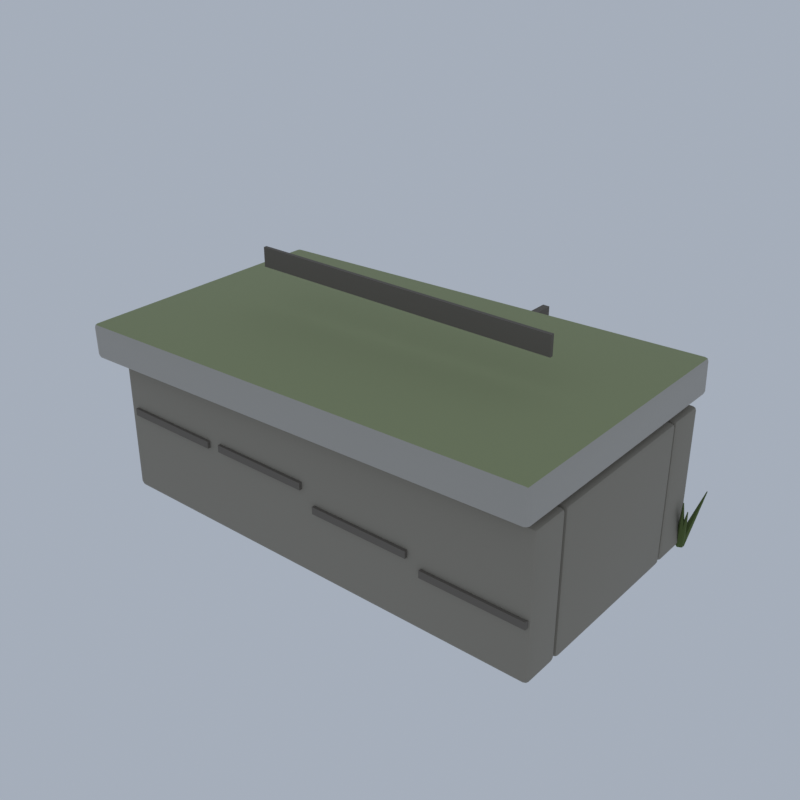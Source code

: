 # Source: E01_06_gravestone_06.blend  (saved by Blender 5.2.45; exported with 4.5.12 LTS)
import bpy
from mathutils import Matrix  # noqa: F401  (used for matrix-valued properties, if any)

bpy.ops.wm.read_factory_settings(use_empty=True)
scene = bpy.context.scene
scene.name = 'Scene'

# ---- collections
col_collection = bpy.data.collections.new('Collection'); scene.collection.children.link(col_collection)

# ---- materials (node trees are filled in below, after node groups)
mat_wg_stone_limestone = bpy.data.materials.new('wg_stone|Limestone')
mat_wg_stone_limestone.diffuse_color = (0.2932, 0.2674, 0.2195, 1.0)
mat_wg_stone_d_slate = bpy.data.materials.new('wg_stone_d|Slate')
mat_wg_stone_d_slate.diffuse_color = (0.1573, 0.139, 0.1166, 1.0)
mat_wg_marble_d_marble = bpy.data.materials.new('wg_marble_d|Marble')
mat_wg_marble_d_marble.diffuse_color = (0.4423, 0.4205, 0.3787, 1.0)
mat_wg_lichen_grass = bpy.data.materials.new('wg_lichen|Grass')
mat_wg_lichen_grass.diffuse_color = (0.3112, 0.3489, 0.1835, 1.0)
mat_wg_moss_grass = bpy.data.materials.new('wg_moss|Grass')
mat_wg_moss_grass.diffuse_color = (0.09627, 0.139, 0.03561, 1.0)

# ---- material node trees
mat_wg_stone_limestone.use_nodes = True; mat_wg_stone_limestone.node_tree.nodes.clear()
_N = mat_wg_stone_limestone.node_tree.nodes; _L = mat_wg_stone_limestone.node_tree.links
n0 = _N.new('ShaderNodeBsdfPrincipled'); n0.name = 'Principled BSDF'; n0.location = (-200, 100)
n0.inputs[0].default_value = (0.2932, 0.2674, 0.2195, 1.0)
n0.inputs[2].default_value = 0.88
n0.inputs[10].default_value = 0.005
n1 = _N.new('ShaderNodeOutputMaterial'); n1.name = 'Material Output'; n1.location = (200, 100)
_L.new(n0.outputs[0], n1.inputs[0])
n1.is_active_output = True
mat_wg_stone_d_slate.use_nodes = True; mat_wg_stone_d_slate.node_tree.nodes.clear()
_N = mat_wg_stone_d_slate.node_tree.nodes; _L = mat_wg_stone_d_slate.node_tree.links
n0 = _N.new('ShaderNodeBsdfPrincipled'); n0.name = 'Principled BSDF'; n0.location = (-200, 100)
n0.inputs[0].default_value = (0.1573, 0.139, 0.1166, 1.0)
n0.inputs[2].default_value = 0.92
n0.inputs[10].default_value = 0.005
n1 = _N.new('ShaderNodeOutputMaterial'); n1.name = 'Material Output'; n1.location = (200, 100)
_L.new(n0.outputs[0], n1.inputs[0])
n1.is_active_output = True
mat_wg_marble_d_marble.use_nodes = True; mat_wg_marble_d_marble.node_tree.nodes.clear()
_N = mat_wg_marble_d_marble.node_tree.nodes; _L = mat_wg_marble_d_marble.node_tree.links
n0 = _N.new('ShaderNodeBsdfPrincipled'); n0.name = 'Principled BSDF'; n0.location = (-200, 100)
n0.inputs[0].default_value = (0.4423, 0.4205, 0.3787, 1.0)
n0.inputs[2].default_value = 0.65
n0.inputs[10].default_value = 0.005
n1 = _N.new('ShaderNodeOutputMaterial'); n1.name = 'Material Output'; n1.location = (200, 100)
_L.new(n0.outputs[0], n1.inputs[0])
n1.is_active_output = True
mat_wg_lichen_grass.use_nodes = True; mat_wg_lichen_grass.node_tree.nodes.clear()
_N = mat_wg_lichen_grass.node_tree.nodes; _L = mat_wg_lichen_grass.node_tree.links
n0 = _N.new('ShaderNodeBsdfPrincipled'); n0.name = 'Principled BSDF'; n0.location = (-200, 100)
n0.inputs[0].default_value = (0.3112, 0.3489, 0.1835, 1.0)
n0.inputs[2].default_value = 1.0
n0.inputs[10].default_value = 0.005
n1 = _N.new('ShaderNodeOutputMaterial'); n1.name = 'Material Output'; n1.location = (200, 100)
_L.new(n0.outputs[0], n1.inputs[0])
n1.is_active_output = True
mat_wg_moss_grass.use_nodes = True; mat_wg_moss_grass.node_tree.nodes.clear()
_N = mat_wg_moss_grass.node_tree.nodes; _L = mat_wg_moss_grass.node_tree.links
n0 = _N.new('ShaderNodeBsdfPrincipled'); n0.name = 'Principled BSDF'; n0.location = (-200, 100)
n0.inputs[0].default_value = (0.09627, 0.139, 0.03561, 1.0)
n0.inputs[2].default_value = 1.0
n0.inputs[10].default_value = 0.005
n1 = _N.new('ShaderNodeOutputMaterial'); n1.name = 'Material Output'; n1.location = (200, 100)
_L.new(n0.outputs[0], n1.inputs[0])
n1.is_active_output = True

# ---- world
world_world = bpy.data.worlds.new('World'); scene.world = world_world
world_world.use_nodes = True; world_world.node_tree.nodes.clear()
_N = world_world.node_tree.nodes; _L = world_world.node_tree.links
n0 = _N.new('ShaderNodeOutputWorld'); n0.name = 'World Output'; n0.location = (200, 100)
n1 = _N.new('ShaderNodeBackground'); n1.name = 'Background'; n1.location = (-200, 100)
n1.inputs[0].default_value = (0.42, 0.47, 0.55, 1.0)
n1.inputs[1].default_value = 0.9
_L.new(n1.outputs[0], n0.inputs[0])
n0.is_active_output = True
world_world.color = (0.05088, 0.05088, 0.05088)
world_world.sun_shadow_jitter_overblur = 0.0

# ---- meshes
me_gravestone_06 = bpy.data.meshes.new('gravestone_06')
me_gravestone_06.from_pydata([(-2.484, -1.455, 0.01624), (-2.484, -1.505, 0.06624), (-2.534, -1.455, 0.06624), (-2.484, -1.49, 0.03088), (-2.513, -1.484, 0.03737), (-2.52, -1.49, 0.06624), (-2.52, -1.455, 0.03088), (-2.484, -1.505, 1.566), (-2.484, -1.455, 1.616), (-2.534, -1.455, 1.566), (-2.484, -1.49, 1.602), (-2.513, -1.484, 1.595), (-2.52, -1.455, 1.602), (-2.52, -1.49, 1.566), (-2.484, -1.105, 0.01624), (-2.534, -1.105, 0.06624), (-2.484, -1.055, 0.06624), (-2.52, -1.105, 0.03088), (-2.513, -1.076, 0.03737), (-2.52, -1.07, 0.06624), (-2.484, -1.07, 0.03088), (-2.484, -1.105, 1.616), (-2.484, -1.055, 1.566), (-2.534, -1.105, 1.566), (-2.484, -1.07, 1.602), (-2.513, -1.076, 1.595), (-2.52, -1.07, 1.566), (-2.52, -1.105, 1.602), (2.616, -1.455, 0.01624), (2.666, -1.455, 0.06624), (2.616, -1.505, 0.06624), (2.651, -1.455, 0.03088), (2.645, -1.484, 0.03737), (2.651, -1.49, 0.06624), (2.616, -1.49, 0.03088), (2.616, -1.455, 1.616), (2.616, -1.505, 1.566), (2.666, -1.455, 1.566), (2.616, -1.49, 1.602), (2.645, -1.484, 1.595), (2.651, -1.49, 1.566), (2.651, -1.455, 1.602), (2.616, -1.105, 0.01624), (2.616, -1.055, 0.06624), (2.666, -1.105, 0.06624), (2.616, -1.07, 0.03088), (2.645, -1.076, 0.03737), (2.651, -1.07, 0.06624), (2.651, -1.105, 0.03088), (2.616, -1.105, 1.616), (2.666, -1.105, 1.566), (2.616, -1.055, 1.566), (2.651, -1.105, 1.602), (2.645, -1.076, 1.595), (2.651, -1.07, 1.566), (2.616, -1.07, 1.602), (-2.489, -1.0, 0.01624), (-2.489, -1.05, 0.06624), (-2.539, -1.0, 0.06624), (-2.489, -1.035, 0.03088), (-2.518, -1.029, 0.03737), (-2.525, -1.035, 0.06624), (-2.525, -1.0, 0.03088), (-2.489, -1.05, 1.566), (-2.489, -1.0, 1.616), (-2.539, -1.0, 1.566), (-2.489, -1.035, 1.602), (-2.518, -1.029, 1.595), (-2.525, -1.0, 1.602), (-2.525, -1.035, 1.566), (-2.489, 0.8, 0.01624), (-2.539, 0.8, 0.06624), (-2.489, 0.85, 0.06624), (-2.525, 0.8, 0.03088), (-2.518, 0.8289, 0.03737), (-2.525, 0.8354, 0.06624), (-2.489, 0.8354, 0.03088), (-2.489, 0.8, 1.616), (-2.489, 0.85, 1.566), (-2.539, 0.8, 1.566), (-2.489, 0.8354, 1.602), (-2.518, 0.8289, 1.595), (-2.525, 0.8354, 1.566), (-2.525, 0.8, 1.602), (-2.139, -1.0, 0.01624), (-2.089, -1.0, 0.06624), (-2.139, -1.05, 0.06624), (-2.104, -1.0, 0.03088), (-2.11, -1.029, 0.03737), (-2.104, -1.035, 0.06624), (-2.139, -1.035, 0.03088), (-2.139, -1.0, 1.616), (-2.139, -1.05, 1.566), (-2.089, -1.0, 1.566), (-2.139, -1.035, 1.602), (-2.11, -1.029, 1.595), (-2.104, -1.035, 1.566), (-2.104, -1.0, 1.602), (-2.139, 0.8, 0.01624), (-2.139, 0.85, 0.06624), (-2.089, 0.8, 0.06624), (-2.139, 0.8354, 0.03088), (-2.11, 0.8289, 0.03737), (-2.104, 0.8354, 0.06624), (-2.104, 0.8, 0.03088), (-2.139, 0.8, 1.616), (-2.089, 0.8, 1.566), (-2.139, 0.85, 1.566), (-2.104, 0.8, 1.602), (-2.11, 0.8289, 1.595), (-2.104, 0.8354, 1.566), (-2.139, 0.8354, 1.602), (-2.484, 0.905, 0.01624), (-2.484, 0.855, 0.06624), (-2.534, 0.905, 0.06624), (-2.484, 0.8696, 0.03088), (-2.513, 0.8761, 0.03737), (-2.52, 0.8696, 0.06624), (-2.52, 0.905, 0.03088), (-2.484, 0.855, 1.566), (-2.484, 0.905, 1.616), (-2.534, 0.905, 1.566), (-2.484, 0.8696, 1.602), (-2.513, 0.8761, 1.595), (-2.52, 0.905, 1.602), (-2.52, 0.8696, 1.566), (-2.484, 1.255, 0.01624), (-2.534, 1.255, 0.06624), (-2.484, 1.305, 0.06624), (-2.52, 1.255, 0.03088), (-2.513, 1.284, 0.03737), (-2.52, 1.29, 0.06624), (-2.484, 1.29, 0.03088), (-2.484, 1.255, 1.616), (-2.484, 1.305, 1.566), (-2.534, 1.255, 1.566), (-2.484, 1.29, 1.602), (-2.513, 1.284, 1.595), (-2.52, 1.29, 1.566), (-2.52, 1.255, 1.602), (2.616, 0.905, 0.01624), (2.666, 0.905, 0.06624), (2.616, 0.855, 0.06624), (2.651, 0.905, 0.03088), (2.645, 0.8761, 0.03737), (2.651, 0.8696, 0.06624), (2.616, 0.8696, 0.03088), (2.616, 0.905, 1.616), (2.616, 0.855, 1.566), (2.666, 0.905, 1.566), (2.616, 0.8696, 1.602), (2.645, 0.8761, 1.595), (2.651, 0.8696, 1.566), (2.651, 0.905, 1.602), (2.616, 1.255, 0.01624), (2.616, 1.305, 0.06624), (2.666, 1.255, 0.06624), (2.616, 1.29, 0.03088), (2.645, 1.284, 0.03737), (2.651, 1.29, 0.06624), (2.651, 1.255, 0.03088), (2.616, 1.255, 1.616), (2.666, 1.255, 1.566), (2.616, 1.305, 1.566), (2.651, 1.255, 1.602), (2.645, 1.284, 1.595), (2.651, 1.29, 1.566), (2.616, 1.29, 1.602), (2.271, -1.0, 0.01624), (2.271, -1.05, 0.06624), (2.221, -1.0, 0.06624), (2.271, -1.035, 0.03088), (2.242, -1.029, 0.03737), (2.235, -1.035, 0.06624), (2.235, -1.0, 0.03088), (2.271, -1.05, 1.566), (2.271, -1.0, 1.616), (2.221, -1.0, 1.566), (2.271, -1.035, 1.602), (2.242, -1.029, 1.595), (2.235, -1.0, 1.602), (2.235, -1.035, 1.566), (2.271, 0.8, 0.01624), (2.221, 0.8, 0.06624), (2.271, 0.85, 0.06624), (2.235, 0.8, 0.03088), (2.242, 0.8289, 0.03737), (2.235, 0.8354, 0.06624), (2.271, 0.8354, 0.03088), (2.271, 0.8, 1.616), (2.271, 0.85, 1.566), (2.221, 0.8, 1.566), (2.271, 0.8354, 1.602), (2.242, 0.8289, 1.595), (2.235, 0.8354, 1.566), (2.235, 0.8, 1.602), (2.621, -1.0, 0.01624), (2.671, -1.0, 0.06624), (2.621, -1.05, 0.06624), (2.656, -1.0, 0.03088), (2.65, -1.029, 0.03737), (2.656, -1.035, 0.06624), (2.621, -1.035, 0.03088), (2.621, -1.0, 1.616), (2.621, -1.05, 1.566), (2.671, -1.0, 1.566), (2.621, -1.035, 1.602), (2.65, -1.029, 1.595), (2.656, -1.035, 1.566), (2.656, -1.0, 1.602), (2.621, 0.8, 0.01624), (2.621, 0.85, 0.06624), (2.671, 0.8, 0.06624), (2.621, 0.8354, 0.03088), (2.65, 0.8289, 0.03737), (2.656, 0.8354, 0.06624), (2.656, 0.8, 0.03088), (2.621, 0.8, 1.616), (2.671, 0.8, 1.566), (2.621, 0.85, 1.566), (2.656, 0.8, 1.602), (2.65, 0.8289, 1.595), (2.656, 0.8354, 1.566), (2.621, 0.8354, 1.602), (-2.406, -1.54, 0.9522), (-2.406, -1.54, 1.032), (-2.406, -1.5, 0.9522), (-2.406, -1.5, 1.032), (-1.262, -1.54, 0.9522), (-1.262, -1.54, 1.032), (-1.262, -1.5, 0.9522), (-1.262, -1.5, 1.032), (-1.106, -1.54, 0.9694), (-1.106, -1.54, 1.049), (-1.106, -1.5, 0.9694), (-1.106, -1.5, 1.049), (0.0377, -1.54, 0.9694), (0.0377, -1.54, 1.049), (0.0377, -1.5, 0.9694), (0.0377, -1.5, 1.049), (0.1937, -1.54, 0.7673), (0.1937, -1.54, 0.8473), (0.1937, -1.5, 0.7673), (0.1937, -1.5, 0.8473), (1.338, -1.54, 0.7673), (1.338, -1.54, 0.8473), (1.338, -1.5, 0.7673), (1.338, -1.5, 0.8473), (1.494, -1.54, 0.6332), (1.494, -1.54, 0.7132), (1.494, -1.5, 0.6332), (1.494, -1.5, 0.7132), (2.638, -1.54, 0.6332), (2.638, -1.54, 0.7132), (2.638, -1.5, 0.6332), (2.638, -1.5, 0.7132), (2.538, 1.34, 0.4765), (2.538, 1.34, 0.5565), (2.538, 1.3, 0.4765), (2.538, 1.3, 0.5565), (1.394, 1.34, 0.4765), (1.394, 1.34, 0.5565), (1.394, 1.3, 0.4765), (1.394, 1.3, 0.5565), (1.238, 1.34, 0.8739), (1.238, 1.34, 0.9539), (1.238, 1.3, 0.8739), (1.238, 1.3, 0.9539), (0.0937, 1.34, 0.8739), (0.0937, 1.34, 0.9539), (0.0937, 1.3, 0.8739), (0.0937, 1.3, 0.9539), (-0.0623, 1.34, 0.7584), (-0.0623, 1.34, 0.8384), (-0.0623, 1.3, 0.7584), (-0.0623, 1.3, 0.8384), (-1.206, 1.34, 0.7584), (-1.206, 1.34, 0.8384), (-1.206, 1.3, 0.7584), (-1.206, 1.3, 0.8384), (-1.362, 1.34, 0.9321), (-1.362, 1.34, 1.012), (-1.362, 1.3, 0.9321), (-1.362, 1.3, 1.012), (-2.506, 1.34, 0.9321), (-2.506, 1.34, 1.012), (-2.506, 1.3, 0.9321), (-2.506, 1.3, 1.012), (-2.778, -1.6, 1.546), (-2.779, -1.65, 1.596), (-2.829, -1.6, 1.594), (-2.779, -1.635, 1.56), (-2.808, -1.629, 1.566), (-2.815, -1.635, 1.595), (-2.814, -1.6, 1.559), (-2.787, -1.65, 1.896), (-2.789, -1.6, 1.945), (-2.837, -1.6, 1.894), (-2.788, -1.635, 1.931), (-2.817, -1.629, 1.924), (-2.824, -1.6, 1.93), (-2.823, -1.635, 1.895), (-2.778, 1.4, 1.546), (-2.829, 1.4, 1.594), (-2.779, 1.45, 1.596), (-2.814, 1.4, 1.559), (-2.808, 1.429, 1.566), (-2.815, 1.435, 1.595), (-2.779, 1.435, 1.56), (-2.789, 1.4, 1.945), (-2.787, 1.45, 1.896), (-2.837, 1.4, 1.894), (-2.788, 1.435, 1.931), (-2.817, 1.429, 1.924), (-2.823, 1.435, 1.895), (-2.824, 1.4, 1.93), (2.62, -1.6, 1.687), (2.669, -1.6, 1.738), (2.619, -1.65, 1.737), (2.655, -1.6, 1.703), (2.648, -1.629, 1.709), (2.654, -1.635, 1.738), (2.62, -1.635, 1.702), (2.61, -1.6, 2.087), (2.611, -1.65, 2.037), (2.661, -1.6, 2.038), (2.61, -1.635, 2.072), (2.639, -1.629, 2.066), (2.646, -1.635, 2.038), (2.645, -1.6, 2.073), (2.62, 1.4, 1.687), (2.619, 1.45, 1.737), (2.669, 1.4, 1.738), (2.62, 1.435, 1.702), (2.648, 1.429, 1.709), (2.654, 1.435, 1.738), (2.655, 1.4, 1.703), (2.61, 1.4, 2.087), (2.661, 1.4, 2.038), (2.611, 1.45, 2.037), (2.645, 1.4, 2.073), (2.639, 1.429, 2.066), (2.646, 1.435, 2.038), (2.61, 1.435, 2.072), (0.6257, -1.45, 1.606), (0.6257, -1.45, 2.026), (0.6257, 1.65, 1.606), (0.6257, 1.65, 2.026), (0.7057, -1.45, 1.606), (0.7057, -1.45, 2.026), (0.7057, 1.65, 1.606), (0.7057, 1.65, 2.026), (-1.734, -0.17, 2.416), (-1.734, -0.17, 2.636), (-1.734, -0.13, 2.416), (-1.734, -0.13, 2.636), (1.866, -0.17, 2.416), (1.866, -0.17, 2.636), (1.866, -0.13, 2.416), (1.866, -0.13, 2.636), (-1.374, -0.17, 1.881), (-1.374, -0.17, 1.971), (-1.374, -0.13, 1.881), (-1.374, -0.13, 1.971), (1.506, -0.17, 1.881), (1.506, -0.17, 1.971), (1.506, -0.13, 1.881), (1.506, -0.13, 1.971), (-1.158, -0.17, 1.601), (-1.158, -0.17, 1.691), (-1.158, -0.13, 1.601), (-1.158, -0.13, 1.691), (1.29, -0.17, 1.601), (1.29, -0.17, 1.691), (1.29, -0.13, 1.601), (1.29, -0.13, 1.691), (-0.9423, -0.17, 1.321), (-0.9423, -0.17, 1.411), (-0.9423, -0.13, 1.321), (-0.9423, -0.13, 1.411), (1.074, -0.17, 1.321), (1.074, -0.17, 1.411), (1.074, -0.13, 1.321), (1.074, -0.13, 1.411), (-2.673, 1.439, 0.6532), (-2.669, 1.442, 0.6532), (-2.67, 1.447, 0.6519), (-2.675, 1.448, 0.6506), (-2.679, 1.444, 0.6506), (-2.677, 1.44, 0.6519), (-2.523, 1.253, 0.02924), (-2.488, 1.288, 0.02924), (-2.498, 1.335, 0.01624), (-2.545, 1.347, 0.003244), (-2.581, 1.312, 0.003244), (-2.57, 1.265, 0.01624), (-2.564, 1.494, 0.6621), (-2.559, 1.494, 0.6621), (-2.558, 1.499, 0.6608), (-2.561, 1.502, 0.6595), (-2.566, 1.502, 0.6595), (-2.568, 1.497, 0.6608), (-2.553, 1.256, 0.02907), (-2.504, 1.263, 0.02907), (-2.485, 1.307, 0.01624), (-2.515, 1.344, 0.003407), (-2.565, 1.337, 0.003407), (-2.584, 1.293, 0.01624), (-2.557, 1.105, 0.5537), (-2.562, 1.106, 0.5537), (-2.565, 1.102, 0.5522), (-2.563, 1.098, 0.5506), (-2.558, 1.097, 0.5506), (-2.555, 1.101, 0.5522), (-2.504, 1.337, 0.03138), (-2.554, 1.343, 0.03138), (-2.584, 1.306, 0.01624), (-2.564, 1.263, 0.0011), (-2.515, 1.257, 0.0011), (-2.485, 1.294, 0.01624), (-2.724, 1.251, 0.6286), (-2.725, 1.256, 0.6286), (-2.73, 1.258, 0.6272), (-2.733, 1.254, 0.6259), (-2.732, 1.249, 0.6259), (-2.727, 1.248, 0.6272), (-2.488, 1.285, 0.02971), (-2.5, 1.334, 0.02971), (-2.546, 1.349, 0.01624), (-2.58, 1.315, 0.002769), (-2.568, 1.266, 0.002769), (-2.522, 1.251, 0.01624), (-2.468, 1.484, 0.5927), (-2.463, 1.483, 0.5927), (-2.459, 1.486, 0.5913), (-2.46, 1.49, 0.5898), (-2.465, 1.492, 0.5898), (-2.469, 1.489, 0.5913), (-2.572, 1.27, 0.03046), (-2.525, 1.253, 0.03046), (-2.487, 1.282, 0.01624), (-2.497, 1.33, 0.002015), (-2.543, 1.347, 0.002015), (-2.581, 1.318, 0.01624), (2.734, 1.116, 0.5122), (2.729, 1.115, 0.5122), (2.728, 1.11, 0.5106), (2.732, 1.107, 0.509), (2.737, 1.109, 0.509), (2.738, 1.113, 0.5106), (2.676, 1.346, 0.03248), (2.629, 1.329, 0.03248), (2.619, 1.283, 0.01624), (2.656, 1.254, 3.725e-09), (2.703, 1.271, 0.0), (2.713, 1.317, 0.01624), (2.732, 1.116, 0.6296), (2.727, 1.114, 0.6296), (2.726, 1.109, 0.6282), (2.73, 1.106, 0.6269), (2.735, 1.108, 0.6269), (2.736, 1.113, 0.6282), (2.676, 1.347, 0.02969), (2.629, 1.331, 0.02969), (2.618, 1.284, 0.01624), (2.656, 1.253, 0.002789), (2.703, 1.269, 0.002789), (2.713, 1.316, 0.01624), (2.777, 1.139, 0.5318), (2.773, 1.136, 0.5318), (2.773, 1.131, 0.5302), (2.777, 1.129, 0.5286), (2.781, 1.132, 0.5286), (2.781, 1.137, 0.5302), (2.664, 1.347, 0.03194), (2.622, 1.32, 0.03194), (2.624, 1.272, 0.01624), (2.667, 1.253, 0.0005369), (2.709, 1.28, 0.0005369), (2.707, 1.328, 0.01624), (2.828, 1.41, 0.6616), (2.83, 1.406, 0.6616), (2.835, 1.406, 0.6603), (2.837, 1.411, 0.659), (2.835, 1.415, 0.659), (2.83, 1.415, 0.6603), (2.617, 1.298, 0.02908), (2.645, 1.256, 0.02908), (2.693, 1.258, 0.01624), (2.714, 1.302, 0.003399), (2.686, 1.344, 0.003399), (2.638, 1.342, 0.01624), (2.734, 1.116, 0.5624), (2.729, 1.115, 0.5624), (2.728, 1.11, 0.5609), (2.732, 1.107, 0.5594), (2.736, 1.109, 0.5594), (2.737, 1.113, 0.5609), (2.676, 1.347, 0.03117), (2.629, 1.33, 0.03117), (2.656, 1.253, 0.001314), (2.703, 1.27, 0.001314)], [], [(0, 3, 4, 6), (1, 5, 4, 3), (2, 6, 4, 5), (7, 10, 11, 13), (8, 12, 11, 10), (9, 13, 11, 12), (14, 17, 18, 20), (15, 19, 18, 17), (16, 20, 18, 19), (21, 24, 25, 27), (22, 26, 25, 24), (23, 27, 25, 26), (28, 31, 32, 34), (29, 33, 32, 31), (30, 34, 32, 33), (35, 38, 39, 41), (36, 40, 39, 38), (37, 41, 39, 40), (42, 45, 46, 48), (43, 47, 46, 45), (44, 48, 46, 47), (49, 52, 53, 55), (50, 54, 53, 52), (51, 55, 53, 54), (14, 0, 6, 17), (17, 6, 2, 15), (1, 7, 13, 5), (5, 13, 9, 2), (8, 21, 27, 12), (12, 27, 23, 9), (22, 16, 19, 26), (26, 19, 15, 23), (42, 14, 20, 45), (45, 20, 16, 43), (21, 49, 55, 24), (24, 55, 51, 22), (50, 44, 47, 54), (54, 47, 43, 51), (28, 42, 48, 31), (31, 48, 44, 29), (49, 35, 41, 52), (52, 41, 37, 50), (36, 30, 33, 40), (40, 33, 29, 37), (0, 28, 34, 3), (3, 34, 30, 1), (35, 8, 10, 38), (38, 10, 7, 36), (14, 42, 28, 0), (2, 9, 23, 15), (30, 36, 7, 1), (49, 21, 8, 35), (16, 22, 51, 43), (44, 50, 37, 29), (56, 59, 60, 62), (57, 61, 60, 59), (58, 62, 60, 61), (63, 66, 67, 69), (64, 68, 67, 66), (65, 69, 67, 68), (70, 73, 74, 76), (71, 75, 74, 73), (72, 76, 74, 75), (77, 80, 81, 83), (78, 82, 81, 80), (79, 83, 81, 82), (84, 87, 88, 90), (85, 89, 88, 87), (86, 90, 88, 89), (91, 94, 95, 97), (92, 96, 95, 94), (93, 97, 95, 96), (98, 101, 102, 104), (99, 103, 102, 101), (100, 104, 102, 103), (105, 108, 109, 111), (106, 110, 109, 108), (107, 111, 109, 110), (70, 56, 62, 73), (73, 62, 58, 71), (57, 63, 69, 61), (61, 69, 65, 58), (64, 77, 83, 68), (68, 83, 79, 65), (78, 72, 75, 82), (82, 75, 71, 79), (98, 70, 76, 101), (101, 76, 72, 99), (77, 105, 111, 80), (80, 111, 107, 78), (106, 100, 103, 110), (110, 103, 99, 107), (84, 98, 104, 87), (87, 104, 100, 85), (105, 91, 97, 108), (108, 97, 93, 106), (92, 86, 89, 96), (96, 89, 85, 93), (56, 84, 90, 59), (59, 90, 86, 57), (91, 64, 66, 94), (94, 66, 63, 92), (70, 98, 84, 56), (58, 65, 79, 71), (86, 92, 63, 57), (105, 77, 64, 91), (72, 78, 107, 99), (100, 106, 93, 85), (112, 115, 116, 118), (113, 117, 116, 115), (114, 118, 116, 117), (119, 122, 123, 125), (120, 124, 123, 122), (121, 125, 123, 124), (126, 129, 130, 132), (127, 131, 130, 129), (128, 132, 130, 131), (133, 136, 137, 139), (134, 138, 137, 136), (135, 139, 137, 138), (140, 143, 144, 146), (141, 145, 144, 143), (142, 146, 144, 145), (147, 150, 151, 153), (148, 152, 151, 150), (149, 153, 151, 152), (154, 157, 158, 160), (155, 159, 158, 157), (156, 160, 158, 159), (161, 164, 165, 167), (162, 166, 165, 164), (163, 167, 165, 166), (126, 112, 118, 129), (129, 118, 114, 127), (113, 119, 125, 117), (117, 125, 121, 114), (120, 133, 139, 124), (124, 139, 135, 121), (134, 128, 131, 138), (138, 131, 127, 135), (154, 126, 132, 157), (157, 132, 128, 155), (133, 161, 167, 136), (136, 167, 163, 134), (162, 156, 159, 166), (166, 159, 155, 163), (140, 154, 160, 143), (143, 160, 156, 141), (161, 147, 153, 164), (164, 153, 149, 162), (148, 142, 145, 152), (152, 145, 141, 149), (112, 140, 146, 115), (115, 146, 142, 113), (147, 120, 122, 150), (150, 122, 119, 148), (126, 154, 140, 112), (114, 121, 135, 127), (142, 148, 119, 113), (161, 133, 120, 147), (128, 134, 163, 155), (156, 162, 149, 141), (168, 171, 172, 174), (169, 173, 172, 171), (170, 174, 172, 173), (175, 178, 179, 181), (176, 180, 179, 178), (177, 181, 179, 180), (182, 185, 186, 188), (183, 187, 186, 185), (184, 188, 186, 187), (189, 192, 193, 195), (190, 194, 193, 192), (191, 195, 193, 194), (196, 199, 200, 202), (197, 201, 200, 199), (198, 202, 200, 201), (203, 206, 207, 209), (204, 208, 207, 206), (205, 209, 207, 208), (210, 213, 214, 216), (211, 215, 214, 213), (212, 216, 214, 215), (217, 220, 221, 223), (218, 222, 221, 220), (219, 223, 221, 222), (182, 168, 174, 185), (185, 174, 170, 183), (169, 175, 181, 173), (173, 181, 177, 170), (176, 189, 195, 180), (180, 195, 191, 177), (190, 184, 187, 194), (194, 187, 183, 191), (210, 182, 188, 213), (213, 188, 184, 211), (189, 217, 223, 192), (192, 223, 219, 190), (218, 212, 215, 222), (222, 215, 211, 219), (196, 210, 216, 199), (199, 216, 212, 197), (217, 203, 209, 220), (220, 209, 205, 218), (204, 198, 201, 208), (208, 201, 197, 205), (168, 196, 202, 171), (171, 202, 198, 169), (203, 176, 178, 206), (206, 178, 175, 204), (182, 210, 196, 168), (170, 177, 191, 183), (198, 204, 175, 169), (217, 189, 176, 203), (184, 190, 219, 211), (212, 218, 205, 197), (224, 225, 227, 226), (226, 227, 231, 230), (230, 231, 229, 228), (228, 229, 225, 224), (226, 230, 228, 224), (231, 227, 225, 229), (232, 233, 235, 234), (234, 235, 239, 238), (238, 239, 237, 236), (236, 237, 233, 232), (234, 238, 236, 232), (239, 235, 233, 237), (240, 241, 243, 242), (242, 243, 247, 246), (246, 247, 245, 244), (244, 245, 241, 240), (242, 246, 244, 240), (247, 243, 241, 245), (248, 249, 251, 250), (250, 251, 255, 254), (254, 255, 253, 252), (252, 253, 249, 248), (250, 254, 252, 248), (255, 251, 249, 253), (256, 257, 259, 258), (258, 259, 263, 262), (262, 263, 261, 260), (260, 261, 257, 256), (258, 262, 260, 256), (263, 259, 257, 261), (264, 265, 267, 266), (266, 267, 271, 270), (270, 271, 269, 268), (268, 269, 265, 264), (266, 270, 268, 264), (271, 267, 265, 269), (272, 273, 275, 274), (274, 275, 279, 278), (278, 279, 277, 276), (276, 277, 273, 272), (274, 278, 276, 272), (279, 275, 273, 277), (280, 281, 283, 282), (282, 283, 287, 286), (286, 287, 285, 284), (284, 285, 281, 280), (282, 286, 284, 280), (287, 283, 281, 285), (288, 291, 292, 294), (289, 293, 292, 291), (290, 294, 292, 293), (295, 298, 299, 301), (296, 300, 299, 298), (297, 301, 299, 300), (302, 305, 306, 308), (303, 307, 306, 305), (304, 308, 306, 307), (309, 312, 313, 315), (310, 314, 313, 312), (311, 315, 313, 314), (316, 319, 320, 322), (317, 321, 320, 319), (318, 322, 320, 321), (323, 326, 327, 329), (324, 328, 327, 326), (325, 329, 327, 328), (330, 333, 334, 336), (331, 335, 334, 333), (332, 336, 334, 335), (337, 340, 341, 343), (338, 342, 341, 340), (339, 343, 341, 342), (302, 288, 294, 305), (305, 294, 290, 303), (289, 295, 301, 293), (293, 301, 297, 290), (296, 309, 315, 300), (300, 315, 311, 297), (310, 304, 307, 314), (314, 307, 303, 311), (330, 302, 308, 333), (333, 308, 304, 331), (309, 337, 343, 312), (312, 343, 339, 310), (338, 332, 335, 342), (342, 335, 331, 339), (316, 330, 336, 319), (319, 336, 332, 317), (337, 323, 329, 340), (340, 329, 325, 338), (324, 318, 321, 328), (328, 321, 317, 325), (288, 316, 322, 291), (291, 322, 318, 289), (323, 296, 298, 326), (326, 298, 295, 324), (302, 330, 316, 288), (290, 297, 311, 303), (318, 324, 295, 289), (337, 309, 296, 323), (304, 310, 339, 331), (332, 338, 325, 317), (344, 345, 347, 346), (346, 347, 351, 350), (350, 351, 349, 348), (348, 349, 345, 344), (346, 350, 348, 344), (351, 347, 345, 349), (352, 353, 355, 354), (354, 355, 359, 358), (358, 359, 357, 356), (356, 357, 353, 352), (354, 358, 356, 352), (359, 355, 353, 357), (360, 361, 363, 362), (362, 363, 367, 366), (366, 367, 365, 364), (364, 365, 361, 360), (362, 366, 364, 360), (367, 363, 361, 365), (368, 369, 371, 370), (370, 371, 375, 374), (374, 375, 373, 372), (372, 373, 369, 368), (370, 374, 372, 368), (375, 371, 369, 373), (376, 377, 379, 378), (378, 379, 383, 382), (382, 383, 381, 380), (380, 381, 377, 376), (378, 382, 380, 376), (383, 379, 377, 381), (389, 387, 388), (389, 386, 387), (384, 386, 389), (384, 385, 386), (392, 394, 393), (392, 395, 394), (391, 395, 392), (391, 390, 395), (390, 384, 389, 395), (391, 385, 384, 390), (392, 386, 385, 391), (393, 387, 386, 392), (394, 388, 387, 393), (395, 389, 388, 394), (401, 399, 400), (401, 398, 399), (396, 398, 401), (396, 397, 398), (404, 406, 405), (404, 407, 406), (404, 402, 407), (403, 402, 404), (402, 396, 401, 407), (403, 397, 396, 402), (404, 398, 397, 403), (405, 399, 398, 404), (406, 400, 399, 405), (407, 401, 400, 406), (413, 411, 412), (413, 410, 411), (413, 409, 410), (408, 409, 413), (416, 418, 417), (416, 419, 418), (415, 419, 416), (415, 414, 419), (414, 408, 413, 419), (415, 409, 408, 414), (416, 410, 409, 415), (417, 411, 410, 416), (418, 412, 411, 417), (419, 413, 412, 418), (424, 422, 423), (425, 422, 424), (425, 421, 422), (420, 421, 425), (428, 430, 429), (428, 431, 430), (427, 431, 428), (427, 426, 431), (426, 420, 425, 431), (427, 421, 420, 426), (428, 422, 421, 427), (429, 423, 422, 428), (430, 424, 423, 429), (431, 425, 424, 430), (437, 435, 436), (437, 434, 435), (437, 433, 434), (432, 433, 437), (440, 442, 441), (440, 443, 442), (439, 443, 440), (439, 438, 443), (438, 432, 437, 443), (439, 433, 432, 438), (440, 434, 433, 439), (441, 435, 434, 440), (442, 436, 435, 441), (443, 437, 436, 442), (448, 446, 447), (449, 446, 448), (444, 446, 449), (444, 445, 446), (452, 454, 453), (452, 455, 454), (452, 450, 455), (451, 450, 452), (450, 444, 449, 455), (451, 445, 444, 450), (452, 446, 445, 451), (453, 447, 446, 452), (454, 448, 447, 453), (455, 449, 448, 454), (461, 459, 460), (461, 458, 459), (456, 458, 461), (456, 457, 458), (464, 466, 465), (464, 467, 466), (463, 467, 464), (463, 462, 467), (462, 456, 461, 467), (463, 457, 456, 462), (464, 458, 457, 463), (465, 459, 458, 464), (466, 460, 459, 465), (467, 461, 460, 466), (472, 470, 471), (473, 470, 472), (468, 470, 473), (468, 469, 470), (476, 478, 477), (476, 479, 478), (475, 479, 476), (475, 474, 479), (474, 468, 473, 479), (475, 469, 468, 474), (476, 470, 469, 475), (477, 471, 470, 476), (478, 472, 471, 477), (479, 473, 472, 478), (485, 483, 484), (485, 482, 483), (480, 482, 485), (480, 481, 482), (488, 490, 489), (488, 491, 490), (487, 491, 488), (487, 486, 491), (486, 480, 485, 491), (487, 481, 480, 486), (488, 482, 481, 487), (489, 483, 482, 488), (490, 484, 483, 489), (491, 485, 484, 490), (497, 495, 496), (497, 494, 495), (492, 494, 497), (492, 493, 494), (500, 455, 501), (464, 455, 500), (499, 455, 464), (499, 498, 455), (498, 492, 497, 455), (499, 493, 492, 498), (464, 494, 493, 499), (500, 495, 494, 464), (501, 496, 495, 500), (455, 497, 496, 501)])
me_gravestone_06.polygons.foreach_set('use_smooth', [True] * 488)
me_gravestone_06.polygons.foreach_set('material_index', [0, 0, 0, 0, 0, 0, 0, 0, 0, 0, 0, 0, 0, 0, 0, 0, 0, 0, 0, 0, 0, 0, 0, 0, 0, 0, 0, 0, 0, 0, 0, 0, 0, 0, 0, 0, 0, 0, 0, 0, 0, 0, 0, 0, 0, 0, 0, 0, 0, 0, 0, 0, 0, 0, 0, 0, 0, 0, 0, 0, 0, 0, 0, 0, 0, 0, 0, 0, 0, 0, 0, 0, 0, 0, 0, 0, 0, 0, 0, 0, 0, 0, 0, 0, 0, 0, 0, 0, 0, 0, 0, 0, 0, 0, 0, 0, 0, 0, 0, 0, 0, 0, 0, 0, 0, 0, 0, 0, 0, 0, 0, 0, 0, 0, 0, 0, 0, 0, 0, 0, 0, 0, 0, 0, 0, 0, 0, 0, 0, 0, 0, 0, 0, 0, 0, 0, 0, 0, 0, 0, 0, 0, 0, 0, 0, 0, 0, 0, 0, 0, 0, 0, 0, 0, 0, 0, 0, 0, 0, 0, 0, 0, 0, 0, 0, 0, 0, 0, 0, 0, 0, 0, 0, 0, 0, 0, 0, 0, 0, 0, 0, 0, 0, 0, 0, 0, 0, 0, 0, 0, 0, 0, 0, 0, 0, 0, 0, 0, 0, 0, 0, 0, 0, 0, 0, 0, 0, 0, 0, 0, 0, 0, 0, 0, 0, 0, 1, 1, 1, 1, 1, 1, 1, 1, 1, 1, 1, 1, 1, 1, 1, 1, 1, 1, 1, 1, 1, 1, 1, 1, 1, 1, 1, 1, 1, 1, 1, 1, 1, 1, 1, 1, 1, 1, 1, 1, 1, 1, 1, 1, 1, 1, 1, 1, 2, 2, 2, 2, 3, 2, 2, 2, 2, 3, 2, 2, 2, 2, 2, 3, 2, 2, 2, 2, 2, 3, 2, 2, 2, 2, 2, 2, 3, 2, 2, 2, 2, 2, 3, 2, 2, 2, 2, 2, 3, 2, 2, 2, 2, 2, 3, 2, 2, 2, 2, 3, 2, 2, 1, 1, 1, 1, 1, 1, 1, 1, 1, 1, 1, 1, 1, 1, 1, 1, 1, 1, 1, 1, 1, 1, 1, 1, 1, 1, 1, 1, 1, 1, 4, 4, 4, 4, 4, 4, 4, 4, 4, 4, 4, 4, 4, 4, 4, 4, 4, 4, 4, 4, 4, 4, 4, 4, 4, 4, 4, 4, 4, 4, 4, 4, 4, 4, 4, 4, 4, 4, 4, 4, 4, 4, 4, 4, 4, 4, 4, 4, 4, 4, 4, 4, 4, 4, 4, 4, 4, 4, 4, 4, 4, 4, 4, 4, 4, 4, 4, 4, 4, 4, 4, 4, 4, 4, 4, 4, 4, 4, 4, 4, 4, 4, 4, 4, 4, 4, 4, 4, 4, 4, 4, 4, 4, 4, 4, 4, 4, 4, 4, 4, 4, 4, 4, 4, 4, 4, 4, 4, 4, 4, 4, 4, 4, 4, 4, 4, 4, 4, 4, 4, 4, 4, 4, 4, 4, 4, 4, 4, 4, 4, 4, 4, 4, 4, 4, 4, 4, 4, 4, 4])
_k = set([(3, 4), (3, 34), (4, 5), (4, 6), (5, 13), (6, 17), (10, 11), (10, 38), (11, 12), (11, 13), (12, 27), (17, 18), (18, 19), (18, 20), (19, 26), (20, 45), (24, 25), (24, 55), (25, 26), (25, 27), (31, 32), (31, 48), (32, 33), (32, 34), (33, 40), (38, 39), (39, 40), (39, 41), (41, 52), (45, 46), (46, 47), (46, 48), (47, 54), (52, 53), (53, 54), (53, 55), (59, 60), (59, 90), (60, 61), (60, 62), (61, 69), (62, 73), (66, 67), (66, 94), (67, 68), (67, 69), (68, 83), (73, 74), (74, 75), (74, 76), (75, 82), (76, 101), (80, 81), (80, 111), (81, 82), (81, 83), (87, 88), (87, 104), (88, 89), (88, 90), (89, 96), (94, 95), (95, 96), (95, 97), (97, 108), (101, 102), (102, 103), (102, 104), (103, 110), (108, 109), (109, 110), (109, 111), (115, 116), (115, 146), (116, 117), (116, 118), (117, 125), (118, 129), (122, 123), (122, 150), (123, 124), (123, 125), (124, 139), (129, 130), (130, 131), (130, 132), (131, 138), (132, 157), (136, 137), (136, 167), (137, 138), (137, 139), (143, 144), (143, 160), (144, 145), (144, 146), (145, 152), (150, 151), (151, 152), (151, 153), (153, 164), (157, 158), (158, 159), (158, 160), (159, 166), (164, 165), (165, 166), (165, 167), (171, 172), (171, 202), (172, 173), (172, 174), (173, 181), (174, 185), (178, 179), (178, 206), (179, 180), (179, 181), (180, 195), (185, 186), (186, 187), (186, 188), (187, 194), (188, 213), (192, 193), (192, 223), (193, 194), (193, 195), (199, 200), (199, 216), (200, 201), (200, 202), (201, 208), (206, 207), (207, 208), (207, 209), (209, 220), (213, 214), (214, 215), (214, 216), (215, 222), (220, 221), (221, 222), (221, 223), (224, 225), (224, 226), (224, 228), (225, 227), (225, 229), (226, 227), (226, 230), (227, 231), (228, 229), (228, 230), (229, 231), (230, 231), (232, 233), (232, 234), (232, 236), (233, 235), (233, 237), (234, 235), (234, 238), (235, 239), (236, 237), (236, 238), (237, 239), (238, 239), (240, 241), (240, 242), (240, 244), (241, 243), (241, 245), (242, 243), (242, 246), (243, 247), (244, 245), (244, 246), (245, 247), (246, 247), (248, 249), (248, 250), (248, 252), (249, 251), (249, 253), (250, 251), (250, 254), (251, 255), (252, 253), (252, 254), (253, 255), (254, 255), (256, 257), (256, 258), (256, 260), (257, 259), (257, 261), (258, 259), (258, 262), (259, 263), (260, 261), (260, 262), (261, 263), (262, 263), (264, 265), (264, 266), (264, 268), (265, 267), (265, 269), (266, 267), (266, 270), (267, 271), (268, 269), (268, 270), (269, 271), (270, 271), (272, 273), (272, 274), (272, 276), (273, 275), (273, 277), (274, 275), (274, 278), (275, 279), (276, 277), (276, 278), (277, 279), (278, 279), (280, 281), (280, 282), (280, 284), (281, 283), (281, 285), (282, 283), (282, 286), (283, 287), (284, 285), (284, 286), (285, 287), (286, 287), (291, 292), (291, 322), (292, 293), (292, 294), (293, 301), (294, 305), (298, 299), (298, 326), (299, 300), (299, 301), (300, 315), (305, 306), (306, 307), (306, 308), (307, 314), (308, 333), (312, 313), (312, 343), (313, 314), (313, 315), (319, 320), (319, 336), (320, 321), (320, 322), (321, 328), (326, 327), (327, 328), (327, 329), (329, 340), (333, 334), (334, 335), (334, 336), (335, 342), (340, 341), (341, 342), (341, 343), (344, 345), (344, 346), (344, 348), (345, 347), (345, 349), (346, 347), (346, 350), (347, 351), (348, 349), (348, 350), (349, 351), (350, 351), (352, 353), (352, 354), (352, 356), (353, 355), (353, 357), (354, 355), (354, 358), (355, 359), (356, 357), (356, 358), (357, 359), (358, 359), (360, 361), (360, 362), (360, 364), (361, 363), (361, 365), (362, 363), (362, 366), (363, 367), (364, 365), (364, 366), (365, 367), (366, 367), (368, 369), (368, 370), (368, 372), (369, 371), (369, 373), (370, 371), (370, 374), (371, 375), (372, 373), (372, 374), (373, 375), (374, 375), (376, 377), (376, 378), (376, 380), (377, 379), (377, 381), (378, 379), (378, 382), (379, 383), (380, 381), (380, 382), (381, 383), (382, 383), (384, 385), (384, 389), (384, 390), (385, 386), (385, 391), (386, 387), (386, 392), (387, 388), (387, 393), (388, 389), (388, 394), (389, 395), (390, 391), (390, 395), (391, 392), (392, 393), (393, 394), (394, 395), (396, 397), (396, 401), (396, 402), (397, 398), (397, 403), (398, 399), (398, 404), (399, 400), (399, 405), (400, 401), (400, 406), (401, 407), (402, 403), (402, 407), (403, 404), (404, 405), (405, 406), (406, 407), (408, 409), (408, 413), (408, 414), (409, 410), (409, 415), (410, 411), (410, 416), (411, 412), (411, 417), (412, 413), (412, 418), (413, 419), (414, 415), (414, 419), (415, 416), (416, 417), (417, 418), (418, 419), (420, 421), (420, 425), (420, 426), (421, 422), (421, 427), (422, 423), (422, 428), (423, 424), (423, 429), (424, 425), (424, 430), (425, 431), (426, 427), (426, 431), (427, 428), (428, 429), (429, 430), (430, 431), (432, 433), (432, 437), (432, 438), (433, 434), (433, 439), (434, 435), (434, 440), (435, 436), (435, 441), (436, 437), (436, 442), (437, 443), (438, 439), (438, 443), (439, 440), (440, 441), (441, 442), (442, 443), (444, 445), (444, 449), (444, 450), (445, 446), (445, 451), (446, 447), (446, 452), (447, 448), (447, 453), (448, 449), (448, 454), (449, 455), (450, 451), (450, 455), (451, 452), (452, 453), (453, 454), (454, 455), (455, 497), (455, 498), (455, 501), (456, 457), (456, 461), (456, 462), (457, 458), (457, 463), (458, 459), (458, 464), (459, 460), (459, 465), (460, 461), (460, 466), (461, 467), (462, 463), (462, 467), (463, 464), (464, 465), (464, 494), (464, 499), (464, 500), (465, 466), (466, 467), (468, 469), (468, 473), (468, 474), (469, 470), (469, 475), (470, 471), (470, 476), (471, 472), (471, 477), (472, 473), (472, 478), (473, 479), (474, 475), (474, 479), (475, 476), (476, 477), (477, 478), (478, 479), (480, 481), (480, 485), (480, 486), (481, 482), (481, 487), (482, 483), (482, 488), (483, 484), (483, 489), (484, 485), (484, 490), (485, 491), (486, 487), (486, 491), (487, 488), (488, 489), (489, 490), (490, 491), (492, 493), (492, 497), (492, 498), (493, 494), (493, 499), (494, 495), (495, 496), (495, 500), (496, 497), (496, 501), (498, 499), (500, 501)])
me_gravestone_06.attributes.new('sharp_edge', 'BOOLEAN', 'EDGE').data.foreach_set('value', [ (min(e.vertices), max(e.vertices)) in _k for e in me_gravestone_06.edges])
_uv = me_gravestone_06.uv_layers.new(name='UVMap')
_uv.uv.foreach_set('vector', [0.0, 0.0, 0.0, 0.0, 0.0, 0.0, 0.0, 0.0, 0.0, 0.0, 0.0, 0.0, 0.0, 0.0, 0.0, 0.0, 0.0, 0.0, 0.0, 0.0, 0.0, 0.0, 0.0, 0.0, 0.0, 0.0, 0.0, 0.0, 0.0, 0.0, 0.0, 0.0, 0.0, 0.0, 0.0, 0.0, 0.0, 0.0, 0.0, 0.0, 0.0, 0.0, 0.0, 0.0, 0.0, 0.0, 0.0, 0.0, 0.0, 0.0, 0.0, 0.0, 0.0, 0.0, 0.0, 0.0, 0.0, 0.0, 0.0, 0.0, 0.0, 0.0, 0.0, 0.0, 0.0, 0.0, 0.0, 0.0, 0.0, 0.0, 0.0, 0.0, 0.0, 0.0, 0.0, 0.0, 0.0, 0.0, 0.0, 0.0, 0.0, 0.0, 0.0, 0.0, 0.0, 0.0, 0.0, 0.0, 0.0, 0.0, 0.0, 0.0, 0.0, 0.0, 0.0, 0.0, 0.0, 0.0, 0.0, 0.0, 0.0, 0.0, 0.0, 0.0, 0.0, 0.0, 0.0, 0.0, 0.0, 0.0, 0.0, 0.0, 0.0, 0.0, 0.0, 0.0, 0.0, 0.0, 0.0, 0.0, 0.0, 0.0, 0.0, 0.0, 0.0, 0.0, 0.0, 0.0, 0.0, 0.0, 0.0, 0.0, 0.0, 0.0, 0.0, 0.0, 0.0, 0.0, 0.0, 0.0, 0.0, 0.0, 0.0, 0.0, 0.0, 0.0, 0.0, 0.0, 0.0, 0.0, 0.0, 0.0, 0.0, 0.0, 0.0, 0.0, 0.0, 0.0, 0.0, 0.0, 0.0, 0.0, 0.0, 0.0, 0.0, 0.0, 0.0, 0.0, 0.0, 0.0, 0.0, 0.0, 0.0, 0.0, 0.0, 0.0, 0.0, 0.0, 0.0, 0.0, 0.0, 0.0, 0.0, 0.0, 0.0, 0.0, 0.0, 0.0, 0.0, 0.0, 0.0, 0.0, 0.0, 0.0, 0.0, 0.0, 0.0, 0.0, 0.0, 0.0, 0.0, 0.0, 0.0, 0.0, 0.0, 0.0, 0.0, 0.0, 0.0, 0.0, 0.0, 0.0, 0.0, 0.0, 0.0, 0.0, 0.0, 0.0, 0.0, 0.0, 0.0, 0.0, 0.0, 0.0, 0.0, 0.0, 0.0, 0.0, 0.0, 0.0, 0.0, 0.0, 0.0, 0.0, 0.0, 0.0, 0.0, 0.0, 0.0, 0.0, 0.0, 0.0, 0.0, 0.0, 0.0, 0.0, 0.0, 0.0, 0.0, 0.0, 0.0, 0.0, 0.0, 0.0, 0.0, 0.0, 0.0, 0.0, 0.0, 0.0, 0.0, 0.0, 0.0, 0.0, 0.0, 0.0, 0.0, 0.0, 0.0, 0.0, 0.0, 0.0, 0.0, 0.0, 0.0, 0.0, 0.0, 0.0, 0.0, 0.0, 0.0, 0.0, 0.0, 0.0, 0.0, 0.0, 0.0, 0.0, 0.0, 0.0, 0.0, 0.0, 0.0, 0.0, 0.0, 0.0, 0.0, 0.0, 0.0, 0.0, 0.0, 0.0, 0.0, 0.0, 0.0, 0.0, 0.0, 0.0, 0.0, 0.0, 0.0, 0.0, 0.0, 0.0, 0.0, 0.0, 0.0, 0.0, 0.0, 0.0, 0.0, 0.0, 0.0, 0.0, 0.0, 0.0, 0.0, 0.0, 0.0, 0.0, 0.0, 0.0, 0.0, 0.0, 0.0, 0.0, 0.0, 0.0, 0.0, 0.0, 0.0, 0.0, 0.0, 0.0, 0.0, 0.0, 0.0, 0.0, 0.0, 0.0, 0.0, 0.0, 0.0, 0.0, 0.0, 0.0, 0.0, 0.0, 0.0, 0.0, 0.0, 0.0, 0.0, 0.0, 0.0, 0.0, 0.0, 0.0, 0.0, 0.0, 0.0, 0.0, 0.0, 0.0, 0.0, 0.0, 0.0, 0.0, 0.0, 0.0, 0.0, 0.0, 0.0, 0.0, 0.0, 0.0, 0.0, 0.0, 0.0, 0.0, 0.0, 0.0, 0.0, 0.0, 0.0, 0.0, 0.0, 0.0, 0.0, 0.0, 0.0, 0.0, 0.0, 0.0, 0.0, 0.0, 0.0, 0.0, 0.0, 0.0, 0.0, 0.0, 0.0, 0.0, 0.0, 0.0, 0.0, 0.0, 0.0, 0.0, 0.0, 0.0, 0.0, 0.0, 0.0, 0.0, 0.0, 0.0, 0.0, 0.0, 0.0, 0.0, 0.0, 0.0, 0.0, 0.0, 0.0, 0.0, 0.0, 0.0, 0.0, 0.0, 0.0, 0.0, 0.0, 0.0, 0.0, 0.0, 0.0, 0.0, 0.0, 0.0, 0.0, 0.0, 0.0, 0.0, 0.0, 0.0, 0.0, 0.0, 0.0, 0.0, 0.0, 0.0, 0.0, 0.0, 0.0, 0.0, 0.0, 0.0, 0.0, 0.0, 0.0, 0.0, 0.0, 0.0, 0.0, 0.0, 0.0, 0.0, 0.0, 0.0, 0.0, 0.0, 0.0, 0.0, 0.0, 0.0, 0.0, 0.0, 0.0, 0.0, 0.0, 0.0, 0.0, 0.0, 0.0, 0.0, 0.0, 0.0, 0.0, 0.0, 0.0, 0.0, 0.0, 0.0, 0.0, 0.0, 0.0, 0.0, 0.0, 0.0, 0.0, 0.0, 0.0, 0.0, 0.0, 0.0, 0.0, 0.0, 0.0, 0.0, 0.0, 0.0, 0.0, 0.0, 0.0, 0.0, 0.0, 0.0, 0.0, 0.0, 0.0, 0.0, 0.0, 0.0, 0.0, 0.0, 0.0, 0.0, 0.0, 0.0, 0.0, 0.0, 0.0, 0.0, 0.0, 0.0, 0.0, 0.0, 0.0, 0.0, 0.0, 0.0, 0.0, 0.0, 0.0, 0.0, 0.0, 0.0, 0.0, 0.0, 0.0, 0.0, 0.0, 0.0, 0.0, 0.0, 0.0, 0.0, 0.0, 0.0, 0.0, 0.0, 0.0, 0.0, 0.0, 0.0, 0.0, 0.0, 0.0, 0.0, 0.0, 0.0, 0.0, 0.0, 0.0, 0.0, 0.0, 0.0, 0.0, 0.0, 0.0, 0.0, 0.0, 0.0, 0.0, 0.0, 0.0, 0.0, 0.0, 0.0, 0.0, 0.0, 0.0, 0.0, 0.0, 0.0, 0.0, 0.0, 0.0, 0.0, 0.0, 0.0, 0.0, 0.0, 0.0, 0.0, 0.0, 0.0, 0.0, 0.0, 0.0, 0.0, 0.0, 0.0, 0.0, 0.0, 0.0, 0.0, 0.0, 0.0, 0.0, 0.0, 0.0, 0.0, 0.0, 0.0, 0.0, 0.0, 0.0, 0.0, 0.0, 0.0, 0.0, 0.0, 0.0, 0.0, 0.0, 0.0, 0.0, 0.0, 0.0, 0.0, 0.0, 0.0, 0.0, 0.0, 0.0, 0.0, 0.0, 0.0, 0.0, 0.0, 0.0, 0.0, 0.0, 0.0, 0.0, 0.0, 0.0, 0.0, 0.0, 0.0, 0.0, 0.0, 0.0, 0.0, 0.0, 0.0, 0.0, 0.0, 0.0, 0.0, 0.0, 0.0, 0.0, 0.0, 0.0, 0.0, 0.0, 0.0, 0.0, 0.0, 0.0, 0.0, 0.0, 0.0, 0.0, 0.0, 0.0, 0.0, 0.0, 0.0, 0.0, 0.0, 0.0, 0.0, 0.0, 0.0, 0.0, 0.0, 0.0, 0.0, 0.0, 0.0, 0.0, 0.0, 0.0, 0.0, 0.0, 0.0, 0.0, 0.0, 0.0, 0.0, 0.0, 0.0, 0.0, 0.0, 0.0, 0.0, 0.0, 0.0, 0.0, 0.0, 0.0, 0.0, 0.0, 0.0, 0.0, 0.0, 0.0, 0.0, 0.0, 0.0, 0.0, 0.0, 0.0, 0.0, 0.0, 0.0, 0.0, 0.0, 0.0, 0.0, 0.0, 0.0, 0.0, 0.0, 0.0, 0.0, 0.0, 0.0, 0.0, 0.0, 0.0, 0.0, 0.0, 0.0, 0.0, 0.0, 0.0, 0.0, 0.0, 0.0, 0.0, 0.0, 0.0, 0.0, 0.0, 0.0, 0.0, 0.0, 0.0, 0.0, 0.0, 0.0, 0.0, 0.0, 0.0, 0.0, 0.0, 0.0, 0.0, 0.0, 0.0, 0.0, 0.0, 0.0, 0.0, 0.0, 0.0, 0.0, 0.0, 0.0, 0.0, 0.0, 0.0, 0.0, 0.0, 0.0, 0.0, 0.0, 0.0, 0.0, 0.0, 0.0, 0.0, 0.0, 0.0, 0.0, 0.0, 0.0, 0.0, 0.0, 0.0, 0.0, 0.0, 0.0, 0.0, 0.0, 0.0, 0.0, 0.0, 0.0, 0.0, 0.0, 0.0, 0.0, 0.0, 0.0, 0.0, 0.0, 0.0, 0.0, 0.0, 0.0, 0.0, 0.0, 0.0, 0.0, 0.0, 0.0, 0.0, 0.0, 0.0, 0.0, 0.0, 0.0, 0.0, 0.0, 0.0, 0.0, 0.0, 0.0, 0.0, 0.0, 0.0, 0.0, 0.0, 0.0, 0.0, 0.0, 0.0, 0.0, 0.0, 0.0, 0.0, 0.0, 0.0, 0.0, 0.0, 0.0, 0.0, 0.0, 0.0, 0.0, 0.0, 0.0, 0.0, 0.0, 0.0, 0.0, 0.0, 0.0, 0.0, 0.0, 0.0, 0.0, 0.0, 0.0, 0.0, 0.0, 0.0, 0.0, 0.0, 0.0, 0.0, 0.0, 0.0, 0.0, 0.0, 0.0, 0.0, 0.0, 0.0, 0.0, 0.0, 0.0, 0.0, 0.0, 0.0, 0.0, 0.0, 0.0, 0.0, 0.0, 0.0, 0.0, 0.0, 0.0, 0.0, 0.0, 0.0, 0.0, 0.0, 0.0, 0.0, 0.0, 0.0, 0.0, 0.0, 0.0, 0.0, 0.0, 0.0, 0.0, 0.0, 0.0, 0.0, 0.0, 0.0, 0.0, 0.0, 0.0, 0.0, 0.0, 0.0, 0.0, 0.0, 0.0, 0.0, 0.0, 0.0, 0.0, 0.0, 0.0, 0.0, 0.0, 0.0, 0.0, 0.0, 0.0, 0.0, 0.0, 0.0, 0.0, 0.0, 0.0, 0.0, 0.0, 0.0, 0.0, 0.0, 0.0, 0.0, 0.0, 0.0, 0.0, 0.0, 0.0, 0.0, 0.0, 0.0, 0.0, 0.0, 0.0, 0.0, 0.0, 0.0, 0.0, 0.0, 0.0, 0.0, 0.0, 0.0, 0.0, 0.0, 0.0, 0.0, 0.0, 0.0, 0.0, 0.0, 0.0, 0.0, 0.0, 0.0, 0.0, 0.0, 0.0, 0.0, 0.0, 0.0, 0.0, 0.0, 0.0, 0.0, 0.0, 0.0, 0.0, 0.0, 0.0, 0.0, 0.0, 0.0, 0.0, 0.0, 0.0, 0.0, 0.0, 0.0, 0.0, 0.0, 0.0, 0.0, 0.0, 0.0, 0.0, 0.0, 0.0, 0.0, 0.0, 0.0, 0.0, 0.0, 0.0, 0.0, 0.0, 0.0, 0.0, 0.0, 0.0, 0.0, 0.0, 0.0, 0.0, 0.0, 0.0, 0.0, 0.0, 0.0, 0.0, 0.0, 0.0, 0.0, 0.0, 0.0, 0.0, 0.0, 0.0, 0.0, 0.0, 0.0, 0.0, 0.0, 0.0, 0.0, 0.0, 0.0, 0.0, 0.0, 0.0, 0.0, 0.0, 0.0, 0.0, 0.0, 0.0, 0.0, 0.0, 0.0, 0.0, 0.0, 0.0, 0.0, 0.0, 0.0, 0.0, 0.0, 0.0, 0.0, 0.0, 0.0, 0.0, 0.0, 0.0, 0.0, 0.0, 0.0, 0.0, 0.0, 0.0, 0.0, 0.0, 0.0, 0.0, 0.0, 0.0, 0.0, 0.0, 0.0, 0.0, 0.0, 0.0, 0.0, 0.0, 0.0, 0.0, 0.0, 0.0, 0.0, 0.0, 0.0, 0.0, 0.0, 0.0, 0.0, 0.0, 0.0, 0.0, 0.0, 0.0, 0.0, 0.0, 0.0, 0.0, 0.0, 0.0, 0.0, 0.0, 0.0, 0.0, 0.0, 0.0, 0.0, 0.0, 0.0, 0.0, 0.0, 0.0, 0.0, 0.0, 0.0, 0.0, 0.0, 0.0, 0.0, 0.0, 0.0, 0.0, 0.0, 0.0, 0.0, 0.0, 0.0, 0.0, 0.0, 0.0, 0.0, 0.0, 0.0, 0.0, 0.0, 0.0, 0.0, 0.0, 0.0, 0.0, 0.0, 0.0, 0.0, 0.0, 0.0, 0.0, 0.0, 0.0, 0.0, 0.0, 0.0, 0.0, 0.0, 0.0, 0.0, 0.0, 0.0, 0.0, 0.0, 0.0, 0.0, 0.0, 0.0, 0.0, 0.0, 0.0, 0.0, 0.0, 0.0, 0.0, 0.0, 0.0, 0.0, 0.0, 0.0, 0.0, 0.0, 0.0, 0.0, 0.0, 0.0, 0.0, 0.0, 0.0, 0.0, 0.0, 0.0, 0.0, 0.0, 0.0, 0.0, 0.0, 0.0, 0.0, 0.0, 0.0, 0.0, 0.0, 0.0, 0.0, 0.0, 0.0, 0.0, 0.0, 0.0, 0.0, 0.0, 0.0, 0.0, 0.0, 0.0, 0.0, 0.0, 0.0, 0.0, 0.0, 0.0, 0.0, 0.0, 0.0, 0.0, 0.0, 0.0, 0.0, 0.0, 0.0, 0.0, 0.0, 0.0, 0.0, 0.0, 0.0, 0.0, 0.0, 0.0, 0.0, 0.0, 0.0, 0.0, 0.0, 0.0, 0.0, 0.0, 0.0, 0.0, 0.0, 0.0, 0.0, 0.0, 0.0, 0.0, 0.0, 0.0, 0.0, 0.0, 0.0, 0.0, 0.0, 0.0, 0.0, 0.0, 0.0, 0.0, 0.0, 0.0, 0.0, 0.0, 0.0, 0.0, 0.0, 0.0, 0.0, 0.0, 0.0, 0.0, 0.0, 0.0, 0.0, 0.0, 0.0, 0.0, 0.0, 0.0, 0.0, 0.0, 0.0, 0.0, 0.0, 0.0, 0.0, 0.0, 0.0, 0.0, 0.0, 0.0, 0.0, 0.0, 0.0, 0.0, 0.0, 0.0, 0.0, 0.0, 0.0, 0.0, 0.0, 0.0, 0.0, 0.0, 0.0, 0.0, 0.0, 0.0, 0.0, 0.0, 0.0, 0.0, 0.0, 0.0, 0.0, 0.0, 0.0, 0.0, 0.0, 0.0, 0.0, 0.0, 0.0, 0.0, 0.0, 0.0, 0.0, 0.0, 0.0, 0.0, 0.0, 0.0, 0.0, 0.0, 0.0, 0.0, 0.0, 0.0, 0.0, 0.0, 0.0, 0.0, 0.0, 0.0, 0.0, 0.0, 0.0, 0.0, 0.0, 0.0, 0.0, 0.0, 0.0, 0.0, 0.0, 0.0, 0.0, 0.0, 0.0, 0.0, 0.0, 0.0, 0.0, 0.0, 0.0, 0.0, 0.0, 0.0, 0.0, 0.0, 0.0, 0.0, 0.0, 0.0, 0.0, 0.0, 0.0, 0.0, 0.0, 0.0, 0.0, 0.0, 0.0, 0.0, 0.0, 0.0, 0.0, 0.0, 0.0, 0.0, 0.0, 0.0, 0.0, 0.0, 0.0, 0.0, 0.0, 0.0, 0.0, 0.0, 0.0, 0.0, 0.0, 0.0, 0.0, 0.0, 0.0, 0.0, 0.0, 0.0, 0.0, 0.0, 0.0, 0.0, 0.0, 0.0, 0.0, 0.0, 0.0, 0.0, 0.0, 0.0, 0.0, 0.0, 0.0, 0.0, 0.0, 0.0, 0.0, 0.0, 0.0, 0.0, 0.0, 0.0, 0.0, 0.0, 0.0, 0.0, 0.0, 0.0, 0.0, 0.0, 0.0, 0.0, 0.0, 0.0, 0.0, 0.0, 0.0, 0.0, 0.0, 0.0, 0.0, 0.0, 0.0, 0.0, 0.0, 0.0, 0.0, 0.0, 0.0, 0.0, 0.0, 0.0, 0.0, 0.0, 0.0, 0.0, 0.0, 0.0, 0.0, 0.0, 0.0, 0.0, 0.0, 0.0, 0.0, 0.0, 0.0, 0.0, 0.0, 0.0, 0.0, 0.0, 0.0, 0.0, 0.0, 0.0, 0.0, 0.0, 0.0, 0.0, 0.0, 0.0, 0.0, 0.0, 0.0, 0.0, 0.0, 0.0, 0.0, 0.0, 0.0, 0.0, 0.0, 0.0, 0.0, 0.0, 0.0, 0.0, 0.0, 0.0, 0.0, 0.0, 0.0, 0.0, 0.0, 0.0, 0.0, 0.0, 0.0, 0.0, 0.0, 0.0, 0.0, 0.0, 0.0, 0.0, 0.0, 0.0, 0.0, 0.0, 0.0, 0.0, 0.0, 0.0, 0.0, 0.0, 0.0, 0.0, 0.0, 0.0, 0.0, 0.0, 0.0, 0.0, 0.0, 0.0, 0.0, 0.0, 0.0, 0.0, 0.0, 0.0, 0.0, 0.0, 0.0, 0.0, 0.0, 0.0, 0.0, 0.0, 0.0, 0.0, 0.0, 0.0, 0.0, 0.0, 0.0, 0.0, 0.0, 0.0, 0.0, 0.0, 0.0, 0.0, 0.0, 0.0, 0.0, 0.0, 0.0, 0.0, 0.0, 0.0, 0.0, 0.0, 0.0, 0.0, 0.0, 0.0, 0.0, 0.0, 0.0, 0.0, 0.0, 0.0, 0.0, 0.0, 0.0, 0.0, 0.0, 0.0, 0.0, 0.0, 0.0, 0.0, 0.0, 0.0, 0.0, 0.0, 0.0, 0.0, 0.0, 0.0, 0.0, 0.0, 0.0, 0.0, 0.0, 0.0, 0.0, 0.0, 0.0, 0.0, 0.0, 0.0, 0.0, 0.0, 0.0, 0.0, 0.0, 0.0, 0.0, 0.0, 0.0, 0.0, 0.0, 0.0, 0.0, 0.0, 0.0, 0.0, 0.0, 0.0, 0.0, 0.0, 0.0, 0.0, 0.0, 0.0, 0.0, 0.0, 0.0, 0.0, 0.0, 0.0, 0.0, 0.0, 0.0, 0.0, 0.0, 0.0, 0.0, 0.0, 0.0, 0.0, 0.0, 0.0, 0.0, 0.0, 0.0, 0.0, 0.0, 0.0, 0.0, 0.0, 0.0, 0.0, 0.0, 0.0, 0.0, 0.0, 0.0, 0.0, 0.0, 0.0, 0.0, 0.0, 0.0, 0.0, 0.0, 0.0, 0.0, 0.0, 0.0, 0.0, 0.0, 0.0, 0.0, 0.0, 0.0, 0.0, 0.0, 0.0, 0.0, 0.0, 0.0, 0.0, 0.0, 0.0, 0.0, 0.0, 0.0, 0.0, 0.0, 0.0, 0.0, 0.0, 0.0, 0.0, 0.0, 0.0, 0.0, 0.0, 0.0, 0.0, 0.0, 0.0, 0.0, 0.0, 0.0, 0.0, 0.0, 0.0, 0.0, 0.0, 0.0, 0.0, 0.0, 0.0, 0.0, 0.0, 0.0, 0.0, 0.0, 0.0, 0.0, 0.0, 0.0, 0.0, 0.0, 0.0, 0.0, 0.0, 0.0, 0.0, 0.0, 0.0, 0.0, 0.0, 0.0, 0.0, 0.0, 0.0, 0.0, 0.0, 0.0, 0.0, 0.0, 0.0, 0.0, 0.0, 0.0, 0.0, 0.0, 0.0, 0.0, 0.0, 0.0, 0.0, 0.0, 0.0, 0.0, 0.0, 0.0, 0.0, 0.0, 0.0, 0.0, 0.0, 0.0, 0.0, 0.0, 0.0, 0.0, 0.0, 0.0, 0.0, 0.0, 0.0, 0.0, 0.0, 0.0, 0.0, 0.0, 0.0, 0.0, 0.0, 0.0, 0.0, 0.0, 0.0, 0.0, 0.0, 0.0, 0.0, 0.0, 0.0, 0.0, 0.0, 0.0, 0.0, 0.0, 0.0, 0.0, 0.0, 0.0, 0.0, 0.0, 0.0, 0.0, 0.0, 0.0, 0.0, 0.0, 0.0, 0.0, 0.0, 0.0, 0.0, 0.0, 0.0, 0.0, 0.0, 0.0, 0.0, 0.0, 0.0, 0.0, 0.0, 0.0, 0.0, 0.0, 0.0, 0.0, 0.0, 0.0, 0.0, 0.0, 0.0, 0.0, 0.0, 0.0, 0.0, 0.0, 0.0, 0.0, 0.0, 0.0, 0.0, 0.0, 0.0, 0.0, 0.0, 0.0, 0.0, 0.0, 0.0, 0.0, 0.0, 0.0, 0.0, 0.0, 0.0, 0.0, 0.0, 0.0, 0.0, 0.0, 0.0, 0.0, 0.0, 0.0, 0.0, 0.0, 0.0, 0.0, 0.0, 0.0, 0.0, 0.0, 0.0, 0.0, 0.0, 0.0, 0.0, 0.0, 0.0, 0.0, 0.0, 0.0, 0.0, 0.0, 0.0, 0.0, 0.0, 0.0, 0.0, 0.0, 0.0, 0.0, 0.0, 0.0, 0.0, 0.0, 0.0, 0.0, 0.0, 0.0, 0.0, 0.0, 0.0, 0.0, 0.0, 0.0, 0.0, 0.0, 0.0, 0.0, 0.0, 0.0, 0.0, 0.0, 0.0, 0.0, 0.0, 0.0, 0.0, 0.0, 0.0, 0.0, 0.0, 0.0, 0.0, 0.0, 0.0, 0.0, 0.0, 0.0, 0.0, 0.0, 0.0, 0.0, 0.0, 0.0, 0.0, 0.0, 0.0, 0.0, 0.0, 0.0, 0.0, 0.0, 0.0, 0.0, 0.0, 0.0, 0.0, 0.0, 0.0, 0.0, 0.0, 0.0, 0.0, 0.0, 0.0, 0.0, 0.0, 0.0, 0.0, 0.0, 0.0, 0.0, 0.0, 0.0, 0.0, 0.0, 0.0, 0.0, 0.0, 0.0, 0.0, 0.0, 0.0, 0.0, 0.0, 0.0, 0.0, 0.0, 0.0, 0.0, 0.0, 0.0, 0.0, 0.0, 0.0, 0.0, 0.0, 0.0, 0.0, 0.0, 0.0, 0.0, 0.0, 0.0, 0.0, 0.0, 0.0, 0.0, 0.0, 0.0, 0.0, 0.0, 0.0, 0.0, 0.0, 0.0, 0.0, 0.0, 0.0, 0.0, 0.0, 0.0, 0.0, 0.0, 0.0, 0.0, 0.0, 0.0, 0.0, 0.0, 0.0, 0.0, 0.0, 0.0, 0.0, 0.0, 0.0, 0.0, 0.0, 0.0, 0.0, 0.0, 0.0, 0.0, 0.0, 0.0, 0.0, 0.0, 0.0, 0.0, 0.0, 0.0, 0.0, 0.0, 0.0, 0.0, 0.0, 0.0, 0.0, 0.0, 0.0, 0.0, 0.0, 0.0, 0.0, 0.0, 0.0, 0.0, 0.0, 0.0, 0.0, 0.0, 0.0, 0.0, 0.0, 0.0, 0.0, 0.0, 0.0, 0.0, 0.0, 0.0, 0.0, 0.0, 0.0, 0.0, 0.0, 0.0, 0.0, 0.0, 0.0, 0.0, 0.0, 0.0, 0.0, 0.0, 0.0, 0.0, 0.0, 0.0, 0.0, 0.0, 0.0, 0.0, 0.0, 0.0, 0.0, 0.0, 0.0, 0.0, 0.0, 0.0, 0.0, 0.0, 0.0, 0.0, 0.0, 0.0, 0.0, 0.0, 0.0, 0.0, 0.0, 0.0, 0.0, 0.0, 0.0, 0.0, 0.0, 0.0, 0.0, 0.0, 0.0, 0.0, 0.0, 0.0, 0.0, 0.0, 0.0, 0.0, 0.0, 0.0, 0.0, 0.0, 0.0, 0.0, 0.0, 0.0, 0.0, 0.0, 0.0, 0.0, 0.0, 0.0, 0.0, 0.0, 0.0, 0.0, 0.0, 0.0, 0.0, 0.0, 0.0, 0.0, 0.0, 0.0, 0.0, 0.0, 0.0, 0.0, 0.0, 0.0, 0.0, 0.0, 0.0, 0.0, 0.0, 0.0, 0.0, 0.0, 0.0, 0.0, 0.0, 0.0, 0.0, 0.0, 0.0, 0.0, 0.0, 0.0, 0.0, 0.0, 0.0, 0.0, 0.0, 0.0, 0.0, 0.0, 0.0, 0.0, 0.0, 0.0, 0.0, 0.0, 0.0, 0.0, 0.0, 0.0, 0.0, 0.0, 0.0, 0.0, 0.0, 0.0, 0.0, 0.0, 0.0, 0.0, 0.0, 0.0, 0.0, 0.0, 0.0, 0.0, 0.0, 0.0, 0.0, 0.0, 0.0, 0.0, 0.0, 0.0, 0.0, 0.0, 0.0, 0.0, 0.0, 0.0, 0.0, 0.0, 0.0, 0.0, 0.0, 0.0, 0.0, 0.0, 0.0, 0.0, 0.0, 0.0, 0.0, 0.0, 0.0, 0.0, 0.0, 0.0, 0.0, 0.0, 0.0, 0.0, 0.0, 0.0, 0.0, 0.0, 0.0, 0.0, 0.0, 0.0, 0.0, 0.0, 0.0, 0.0, 0.0, 0.0, 0.0, 0.0, 0.0, 0.0, 0.0, 0.0, 0.0, 0.0, 0.0, 0.0, 0.0, 0.0, 0.0, 0.0, 0.0, 0.0, 0.0, 0.0, 0.0, 0.0, 0.0, 0.0, 0.0, 0.0, 0.0, 0.0, 0.0, 0.0, 0.0, 0.0, 0.0, 0.0, 0.0, 0.0, 0.0, 0.0, 0.0, 0.0, 0.0, 0.0, 0.0, 0.0, 0.0, 0.0, 0.0, 0.0, 0.0, 0.0, 0.0, 0.0, 0.0, 0.0, 0.0, 0.0, 0.0, 0.0, 0.0, 0.0, 0.0, 0.0, 0.0, 0.0, 0.0, 0.0, 0.0, 0.0, 0.0, 0.0, 0.0, 0.0, 0.0, 0.0, 0.0, 0.0, 0.0, 0.0, 0.0, 0.0, 0.0, 0.0, 0.0, 0.0, 0.0, 0.0, 0.0, 0.0, 0.0, 0.0, 0.0, 0.0, 0.0, 0.0, 0.0, 0.0, 0.0, 0.0, 0.0, 0.0, 0.0, 0.0, 0.0, 0.0, 0.0, 0.0, 0.0, 0.0, 0.0, 0.0, 0.0, 0.0, 0.0, 0.0, 0.0, 0.0, 0.0, 0.0, 0.0, 0.0, 0.0, 0.0, 0.0, 0.0, 0.0, 0.0, 0.0, 0.0, 0.0, 0.0, 0.0, 0.0, 0.0, 0.0, 0.0, 0.0, 0.0, 0.0, 0.0, 0.0, 0.0, 0.0, 0.0, 0.0, 0.0, 0.0, 0.0, 0.0, 0.0, 0.0, 0.0, 0.0, 0.0, 0.0, 0.0, 0.0, 0.0, 0.0, 0.0, 0.0, 0.0, 0.0, 0.0, 0.0, 0.0, 0.0, 0.0, 0.0, 0.0, 0.0, 0.0, 0.0, 0.0, 0.0, 0.0, 0.0, 0.0, 0.0, 0.0, 0.0, 0.0, 0.0, 0.0, 0.0, 0.0, 0.0, 0.0, 0.0, 0.0, 0.0, 0.0, 0.0, 0.0, 0.0, 0.0, 0.0, 0.0, 0.0, 0.0, 0.0, 0.0, 0.0, 0.0, 0.0, 0.0, 0.0, 0.0, 0.0, 0.0, 0.0, 0.0, 0.0, 0.0, 0.0, 0.0, 0.0, 0.0, 0.0, 0.0, 0.0, 0.0, 0.0, 0.0, 0.0, 0.0, 0.0, 0.0, 0.0, 0.0, 0.0, 0.0, 0.0, 0.0, 0.0, 0.0, 0.0, 0.0, 0.0, 0.0, 0.0, 0.0, 0.0, 0.0, 0.0, 0.0, 0.0, 0.0, 0.0, 0.0, 0.0, 0.0, 0.0, 0.0, 0.0, 0.0, 0.0, 0.0, 0.0, 0.0, 0.0, 0.0, 0.0, 0.0, 0.0, 0.0, 0.0, 0.0, 0.0, 0.0, 0.0, 0.0, 0.0, 0.0, 0.0, 0.0, 0.0, 0.0, 0.0, 0.0, 0.0, 0.0, 0.0, 0.0, 0.0, 0.0, 0.0, 0.0, 0.0, 0.0, 0.0, 0.0, 0.0, 0.0, 0.0, 0.0, 0.0, 0.0, 0.0, 0.0, 0.0, 0.0, 0.0, 0.0, 0.0, 0.0, 0.0, 0.0, 0.0, 0.0, 0.0, 0.0, 0.0, 0.0, 0.0, 0.0, 0.0, 0.0, 0.0, 0.0, 0.0, 0.0, 0.0, 0.0, 0.0, 0.0, 0.0, 0.0, 0.0, 0.0, 0.0, 0.0, 0.0, 0.0, 0.0, 0.0, 0.0, 0.0, 0.0, 0.0, 0.0, 0.0, 0.0, 0.0, 0.0, 0.0, 0.0, 0.0, 0.0, 0.0, 0.0, 0.0, 0.0, 0.0, 0.0, 0.0, 0.0, 0.0, 0.0, 0.0, 0.0, 0.0, 0.0, 0.0, 0.0, 0.0, 0.0, 0.0, 0.0, 0.0, 0.0, 0.0, 0.0, 0.0, 0.0, 0.0, 0.0, 0.0, 0.0, 0.0, 0.0, 0.0, 0.0, 0.0, 0.0, 0.0, 0.0, 0.0, 0.0, 0.0, 0.0, 0.0, 0.0, 0.0, 0.0, 0.0, 0.0, 0.0, 0.0, 0.0, 0.0, 0.0, 0.0, 0.0, 0.0, 0.0, 0.0, 0.0, 0.0, 0.0, 0.0, 0.0, 0.0, 0.0, 0.0, 0.0, 0.0, 0.0, 0.0, 0.0, 0.0, 0.0, 0.0, 0.0, 0.0, 0.0, 0.0, 1.0, 0.0, 0.6, 0.0, 0.8, 0.0, 1.0, 0.0, 0.4, 0.0, 0.6, 0.0, 0.0, 0.0, 0.4, 0.0, 1.0, 0.0, 0.0, 0.0, 0.2, 0.0, 0.4, 0.0, 0.4, 0.0, 0.8, 0.0, 0.6, 0.0, 0.4, 0.0, 1.0, 0.0, 0.8, 0.0, 0.2, 0.0, 1.0, 0.0, 0.4, 0.0, 0.2, 0.0, 0.0, 0.0, 1.0, 0.0, 0.0, 1.0, 1.0, 1.0, 1.0, 0.8333, 0.0, 0.8333, 0.0, 0.1667, 1.0, 0.1667, 1.0, 0.0, 0.0, 0.0, 0.0, 0.3333, 1.0, 0.3333, 1.0, 0.1667, 0.0, 0.1667, 0.0, 0.5, 1.0, 0.5, 1.0, 0.3333, 0.0, 0.3333, 0.0, 0.6667, 1.0, 0.6667, 1.0, 0.5, 0.0, 0.5, 0.0, 0.8333, 1.0, 0.8333, 1.0, 0.6667, 0.0, 0.6667, 1.0, 0.0, 0.6, 0.0, 0.8, 0.0, 1.0, 0.0, 0.4, 0.0, 0.6, 0.0, 0.0, 0.0, 0.4, 0.0, 1.0, 0.0, 0.0, 0.0, 0.2, 0.0, 0.4, 0.0, 0.4, 0.0, 0.8, 0.0, 0.6, 0.0, 0.4, 0.0, 1.0, 0.0, 0.8, 0.0, 0.4, 0.0, 0.0, 0.0, 1.0, 0.0, 0.2, 0.0, 0.0, 0.0, 0.4, 0.0, 0.0, 1.0, 1.0, 1.0, 1.0, 0.8333, 0.0, 0.8333, 0.0, 0.1667, 1.0, 0.1667, 1.0, 0.0, 0.0, 0.0, 0.0, 0.3333, 1.0, 0.3333, 1.0, 0.1667, 0.0, 0.1667, 0.0, 0.5, 1.0, 0.5, 1.0, 0.3333, 0.0, 0.3333, 0.0, 0.6667, 1.0, 0.6667, 1.0, 0.5, 0.0, 0.5, 0.0, 0.8333, 1.0, 0.8333, 1.0, 0.6667, 0.0, 0.6667, 1.0, 0.0, 0.6, 0.0, 0.8, 0.0, 1.0, 0.0, 0.4, 0.0, 0.6, 0.0, 1.0, 0.0, 0.2, 0.0, 0.4, 0.0, 0.0, 0.0, 0.2, 0.0, 1.0, 0.0, 0.4, 0.0, 0.8, 0.0, 0.6, 0.0, 0.4, 0.0, 1.0, 0.0, 0.8, 0.0, 0.2, 0.0, 1.0, 0.0, 0.4, 0.0, 0.2, 0.0, 0.0, 0.0, 1.0, 0.0, 0.0, 1.0, 1.0, 1.0, 1.0, 0.8333, 0.0, 0.8333, 0.0, 0.1667, 1.0, 0.1667, 1.0, 0.0, 0.0, 0.0, 0.0, 0.3333, 1.0, 0.3333, 1.0, 0.1667, 0.0, 0.1667, 0.0, 0.5, 1.0, 0.5, 1.0, 0.3333, 0.0, 0.3333, 0.0, 0.6667, 1.0, 0.6667, 1.0, 0.5, 0.0, 0.5, 0.0, 0.8333, 1.0, 0.8333, 1.0, 0.6667, 0.0, 0.6667, 0.8, 0.0, 0.4, 0.0, 0.6, 0.0, 1.0, 0.0, 0.4, 0.0, 0.8, 0.0, 1.0, 0.0, 0.2, 0.0, 0.4, 0.0, 0.0, 0.0, 0.2, 0.0, 1.0, 0.0, 0.4, 0.0, 0.8, 0.0, 0.6, 0.0, 0.4, 0.0, 1.0, 0.0, 0.8, 0.0, 0.2, 0.0, 1.0, 0.0, 0.4, 0.0, 0.2, 0.0, 0.0, 0.0, 1.0, 0.0, 0.0, 1.0, 1.0, 1.0, 1.0, 0.8333, 0.0, 0.8333, 0.0, 0.1667, 1.0, 0.1667, 1.0, 0.0, 0.0, 0.0, 0.0, 0.3333, 1.0, 0.3333, 1.0, 0.1667, 0.0, 0.1667, 0.0, 0.5, 1.0, 0.5, 1.0, 0.3333, 0.0, 0.3333, 0.0, 0.6667, 1.0, 0.6667, 1.0, 0.5, 0.0, 0.5, 0.0, 0.8333, 1.0, 0.8333, 1.0, 0.6667, 0.0, 0.6667, 1.0, 0.0, 0.6, 0.0, 0.8, 0.0, 1.0, 0.0, 0.4, 0.0, 0.6, 0.0, 1.0, 0.0, 0.2, 0.0, 0.4, 0.0, 0.0, 0.0, 0.2, 0.0, 1.0, 0.0, 0.4, 0.0, 0.8, 0.0, 0.6, 0.0, 0.4, 0.0, 1.0, 0.0, 0.8, 0.0, 0.2, 0.0, 1.0, 0.0, 0.4, 0.0, 0.2, 0.0, 0.0, 0.0, 1.0, 0.0, 0.0, 1.0, 1.0, 1.0, 1.0, 0.8333, 0.0, 0.8333, 0.0, 0.1667, 1.0, 0.1667, 1.0, 0.0, 0.0, 0.0, 0.0, 0.3333, 1.0, 0.3333, 1.0, 0.1667, 0.0, 0.1667, 0.0, 0.5, 1.0, 0.5, 1.0, 0.3333, 0.0, 0.3333, 0.0, 0.6667, 1.0, 0.6667, 1.0, 0.5, 0.0, 0.5, 0.0, 0.8333, 1.0, 0.8333, 1.0, 0.6667, 0.0, 0.6667, 0.8, 0.0, 0.4, 0.0, 0.6, 0.0, 1.0, 0.0, 0.4, 0.0, 0.8, 0.0, 0.0, 0.0, 0.4, 0.0, 1.0, 0.0, 0.0, 0.0, 0.2, 0.0, 0.4, 0.0, 0.4, 0.0, 0.8, 0.0, 0.6, 0.0, 0.4, 0.0, 1.0, 0.0, 0.8, 0.0, 0.4, 0.0, 0.0, 0.0, 1.0, 0.0, 0.2, 0.0, 0.0, 0.0, 0.4, 0.0, 0.0, 1.0, 1.0, 1.0, 1.0, 0.8333, 0.0, 0.8333, 0.0, 0.1667, 1.0, 0.1667, 1.0, 0.0, 0.0, 0.0, 0.0, 0.3333, 1.0, 0.3333, 1.0, 0.1667, 0.0, 0.1667, 0.0, 0.5, 1.0, 0.5, 1.0, 0.3333, 0.0, 0.3333, 0.0, 0.6667, 1.0, 0.6667, 1.0, 0.5, 0.0, 0.5, 0.0, 0.8333, 1.0, 0.8333, 1.0, 0.6667, 0.0, 0.6667, 1.0, 0.0, 0.6, 0.0, 0.8, 0.0, 1.0, 0.0, 0.4, 0.0, 0.6, 0.0, 0.0, 0.0, 0.4, 0.0, 1.0, 0.0, 0.0, 0.0, 0.2, 0.0, 0.4, 0.0, 0.4, 0.0, 0.8, 0.0, 0.6, 0.0, 0.4, 0.0, 1.0, 0.0, 0.8, 0.0, 0.2, 0.0, 1.0, 0.0, 0.4, 0.0, 0.2, 0.0, 0.0, 0.0, 1.0, 0.0, 0.0, 1.0, 1.0, 1.0, 1.0, 0.8333, 0.0, 0.8333, 0.0, 0.1667, 1.0, 0.1667, 1.0, 0.0, 0.0, 0.0, 0.0, 0.3333, 1.0, 0.3333, 1.0, 0.1667, 0.0, 0.1667, 0.0, 0.5, 1.0, 0.5, 1.0, 0.3333, 0.0, 0.3333, 0.0, 0.6667, 1.0, 0.6667, 1.0, 0.5, 0.0, 0.5, 0.0, 0.8333, 1.0, 0.8333, 1.0, 0.6667, 0.0, 0.6667, 0.8, 0.0, 0.4, 0.0, 0.6, 0.0, 1.0, 0.0, 0.4, 0.0, 0.8, 0.0, 0.0, 0.0, 0.4, 0.0, 1.0, 0.0, 0.0, 0.0, 0.2, 0.0, 0.4, 0.0, 0.4, 0.0, 0.8, 0.0, 0.6, 0.0, 0.4, 0.0, 1.0, 0.0, 0.8, 0.0, 0.2, 0.0, 1.0, 0.0, 0.4, 0.0, 0.2, 0.0, 0.0, 0.0, 1.0, 0.0, 0.0, 1.0, 1.0, 1.0, 1.0, 0.8333, 0.0, 0.8333, 0.0, 0.1667, 1.0, 0.1667, 1.0, 0.0, 0.0, 0.0, 0.0, 0.3333, 1.0, 0.3333, 1.0, 0.1667, 0.0, 0.1667, 0.0, 0.5, 1.0, 0.5, 1.0, 0.3333, 0.0, 0.3333, 0.0, 0.6667, 1.0, 0.6667, 1.0, 0.5, 0.0, 0.5, 0.0, 0.8333, 1.0, 0.8333, 1.0, 0.6667, 0.0, 0.6667, 1.0, 0.0, 0.6, 0.0, 0.8, 0.0, 1.0, 0.0, 0.4, 0.0, 0.6, 0.0, 0.0, 0.0, 0.4, 0.0, 1.0, 0.0, 0.0, 0.0, 0.2, 0.0, 0.4, 0.0, 0.4, 0.0, 0.8, 0.0, 0.6, 0.0, 0.4, 0.0, 1.0, 0.0, 0.8, 0.0, 0.2, 0.0, 1.0, 0.0, 0.4, 0.0, 0.2, 0.0, 0.0, 0.0, 1.0, 0.0, 0.0, 1.0, 1.0, 1.0, 1.0, 0.8333, 0.0, 0.8333, 0.0, 0.1667, 1.0, 0.1667, 1.0, 0.0, 0.0, 0.0, 0.0, 0.3333, 1.0, 0.3333, 1.0, 0.1667, 0.0, 0.1667, 0.0, 0.5, 1.0, 0.5, 1.0, 0.3333, 0.0, 0.3333, 0.0, 0.6667, 1.0, 0.6667, 1.0, 0.5, 0.0, 0.5, 0.0, 0.8333, 1.0, 0.8333, 1.0, 0.6667, 0.0, 0.6667, 1.0, 0.0, 0.6, 0.0, 0.8, 0.0, 1.0, 0.0, 0.4, 0.0, 0.6, 0.0, 0.0, 0.0, 0.4, 0.0, 1.0, 0.0, 0.0, 0.0, 0.2, 0.0, 0.4, 0.0, 0.6, 0.0, 1.0, 0.0, 0.8, 0.0, 0.4, 0.0, 1.0, 0.0, 0.6, 0.0, 0.2, 0.0, 1.0, 0.0, 0.4, 0.0, 0.2, 0.0, 0.0, 0.0, 1.0, 0.0, 0.0, 1.0, 1.0, 1.0, 1.0, 0.8333, 0.0, 0.8333, 0.0, 0.1667, 1.0, 0.1667, 1.0, 0.0, 0.0, 0.0, 0.0, 0.3333, 1.0, 0.3333, 1.0, 0.1667, 0.0, 0.1667, 0.0, 0.5, 1.0, 0.5, 1.0, 0.3333, 0.0, 0.3333, 0.0, 0.6667, 1.0, 0.6667, 1.0, 0.5, 0.0, 0.5, 0.0, 0.8333, 1.0, 0.8333, 1.0, 0.6667, 0.0, 0.6667])
me_gravestone_06.materials.append(mat_wg_stone_limestone)
me_gravestone_06.materials.append(mat_wg_stone_d_slate)
me_gravestone_06.materials.append(mat_wg_marble_d_marble)
me_gravestone_06.materials.append(mat_wg_lichen_grass)
me_gravestone_06.materials.append(mat_wg_moss_grass)
me_gravestone_06.update()

# ---- objects
ob_gravestone_06 = bpy.data.objects.new('gravestone_06', me_gravestone_06)

# ---- transforms, parenting, visibility, modifiers, constraints
ob_gravestone_06.location = (0.0, 0.0, 0.0)

# ---- collection membership
scene.collection.objects.link(ob_gravestone_06)

# ---- scene / render settings (as saved in the file)
scene.frame_start = 1; scene.frame_end = 250; scene.frame_set(1)
scene.render.engine = 'BLENDER_EEVEE_NEXT'
scene.render.resolution_x = 420
scene.render.resolution_y = 420
scene.render.bake_bias = 0.0
scene.render.bake_samples = 0
scene.render.compositor_device = 'GPU'
scene.eevee.taa_render_samples = 48
scene.eevee.use_volume_custom_range = False
scene.eevee.fast_gi_thickness_near = 0.1
scene.eevee.fast_gi_thickness_far = 0.0
scene.eevee.ray_tracing_options.screen_trace_thickness = 0.1
scene.view_settings.view_transform = 'Standard'
bpy.context.view_layer.update()

# ---- added for rendering (the .blend has no active camera): camera
cam_auto = bpy.data.cameras.new('AutoCamera')
cam_auto.lens = 50.0
cam_auto.sensor_width = 36.0
cam_auto.clip_end = 1000.0
ob_auto_camera = bpy.data.objects.new('AutoCamera', cam_auto)
scene.collection.objects.link(ob_auto_camera)
ob_auto_camera.location = (6.54497, -7.85397, 6.5541)
ob_auto_camera.rotation_euler = (1.09748, -7.21219e-08, 0.694738)
scene.camera = ob_auto_camera
bpy.context.view_layer.update()
